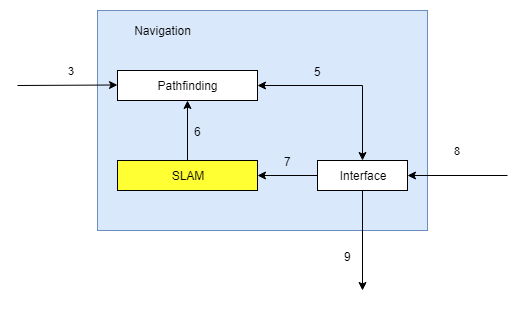

The diagram above was exported from draw.io. Its source (the exported page's mxGraphModel, read from the mxfile embedded in the PNG):
<mxGraphModel dx="1074" dy="682" grid="1" gridSize="10" guides="1" tooltips="1" connect="1" arrows="1" fold="1" page="1" pageScale="1" pageWidth="850" pageHeight="1100" math="0" shadow="0">
  <root>
    <mxCell id="0" />
    <mxCell id="1" parent="0" />
    <mxCell id="3a169dad9366f319-1" value="" style="rounded=0;whiteSpace=wrap;html=1;fillColor=#dae8fc;strokeColor=#6c8ebf;" parent="1" vertex="1">
      <mxGeometry x="260" y="100" width="330" height="220" as="geometry" />
    </mxCell>
    <mxCell id="3a169dad9366f319-2" value="Navigation" style="text;html=1;strokeColor=none;fillColor=none;align=center;verticalAlign=middle;whiteSpace=wrap;rounded=0;" parent="1" vertex="1">
      <mxGeometry x="270" y="110" width="110" height="20" as="geometry" />
    </mxCell>
    <mxCell id="3a169dad9366f319-3" value="Pathfinding" style="rounded=0;whiteSpace=wrap;html=1;" parent="1" vertex="1">
      <mxGeometry x="280" y="160" width="140" height="30" as="geometry" />
    </mxCell>
    <mxCell id="3a169dad9366f319-4" value="SLAM" style="rounded=0;whiteSpace=wrap;html=1;fillColor=#FFFF33;" parent="1" vertex="1">
      <mxGeometry x="280" y="250" width="140" height="30" as="geometry" />
    </mxCell>
    <mxCell id="3a169dad9366f319-5" value="Interface" style="rounded=0;whiteSpace=wrap;html=1;" parent="1" vertex="1">
      <mxGeometry x="480" y="250" width="90" height="30" as="geometry" />
    </mxCell>
    <mxCell id="3a169dad9366f319-6" value="" style="endArrow=classic;startArrow=classic;html=1;entryX=1;entryY=0.5;exitX=0.5;exitY=0;rounded=0;" parent="1" source="3a169dad9366f319-5" target="3a169dad9366f319-3" edge="1">
      <mxGeometry width="50" height="50" relative="1" as="geometry">
        <mxPoint x="490" y="270" as="sourcePoint" />
        <mxPoint x="540" y="220" as="targetPoint" />
        <Array as="points">
          <mxPoint x="525" y="175" />
        </Array>
      </mxGeometry>
    </mxCell>
    <mxCell id="3a169dad9366f319-7" value="5" style="text;html=1;resizable=0;points=[];align=center;verticalAlign=middle;labelBackgroundColor=none;" parent="3a169dad9366f319-6" vertex="1" connectable="0">
      <mxGeometry x="0.2647" y="2" relative="1" as="geometry">
        <mxPoint x="-6" y="-17" as="offset" />
      </mxGeometry>
    </mxCell>
    <mxCell id="3a169dad9366f319-8" value="" style="endArrow=classic;html=1;entryX=1;entryY=0.5;exitX=0;exitY=0.5;rounded=0;" parent="1" source="3a169dad9366f319-5" target="3a169dad9366f319-4" edge="1">
      <mxGeometry width="50" height="50" relative="1" as="geometry">
        <mxPoint x="550" y="300" as="sourcePoint" />
        <mxPoint x="600" y="250" as="targetPoint" />
        <Array as="points" />
      </mxGeometry>
    </mxCell>
    <mxCell id="3a169dad9366f319-9" value="7" style="text;html=1;resizable=0;points=[];align=center;verticalAlign=middle;labelBackgroundColor=none;" parent="3a169dad9366f319-8" vertex="1" connectable="0">
      <mxGeometry x="-0.4476" y="2" relative="1" as="geometry">
        <mxPoint x="-13.5" y="-17" as="offset" />
      </mxGeometry>
    </mxCell>
    <mxCell id="3a169dad9366f319-10" value="" style="endArrow=classic;html=1;entryX=0.5;entryY=1;" parent="1" source="3a169dad9366f319-4" target="3a169dad9366f319-3" edge="1">
      <mxGeometry width="50" height="50" relative="1" as="geometry">
        <mxPoint x="560" y="310" as="sourcePoint" />
        <mxPoint x="610" y="260" as="targetPoint" />
      </mxGeometry>
    </mxCell>
    <mxCell id="3a169dad9366f319-11" value="6" style="text;html=1;resizable=0;points=[];align=center;verticalAlign=middle;labelBackgroundColor=none;" parent="3a169dad9366f319-10" vertex="1" connectable="0">
      <mxGeometry x="0.37" y="-1" relative="1" as="geometry">
        <mxPoint x="9" y="11" as="offset" />
      </mxGeometry>
    </mxCell>
    <mxCell id="3a169dad9366f319-12" value="" style="endArrow=classic;html=1;exitX=0.5;exitY=1;rounded=0;" parent="1" source="3a169dad9366f319-5" edge="1">
      <mxGeometry width="50" height="50" relative="1" as="geometry">
        <mxPoint x="520" y="400" as="sourcePoint" />
        <mxPoint x="525" y="380" as="targetPoint" />
        <Array as="points" />
      </mxGeometry>
    </mxCell>
    <mxCell id="3a169dad9366f319-13" value="9" style="text;html=1;resizable=0;points=[];align=center;verticalAlign=middle;labelBackgroundColor=#ffffff;" parent="3a169dad9366f319-12" vertex="1" connectable="0">
      <mxGeometry x="0.5119" y="-1" relative="1" as="geometry">
        <mxPoint x="-14" y="-10.5" as="offset" />
      </mxGeometry>
    </mxCell>
    <mxCell id="3a169dad9366f319-14" value="8" style="endArrow=classic;html=1;exitX=1;exitY=0.5;rounded=0;entryX=1;entryY=0.5;entryDx=0;entryDy=0;" parent="1" edge="1" target="3a169dad9366f319-5">
      <mxGeometry y="-25" width="50" height="50" relative="1" as="geometry">
        <mxPoint x="670" y="265" as="sourcePoint" />
        <mxPoint x="780" y="300" as="targetPoint" />
        <Array as="points" />
        <mxPoint as="offset" />
      </mxGeometry>
    </mxCell>
    <mxCell id="3a169dad9366f319-15" value="3" style="endArrow=classic;html=1;rounded=0;" parent="1" edge="1">
      <mxGeometry x="0.0769" y="15" width="50" height="50" relative="1" as="geometry">
        <mxPoint x="180" y="175" as="sourcePoint" />
        <mxPoint x="280" y="174.5" as="targetPoint" />
        <Array as="points" />
        <mxPoint y="1" as="offset" />
      </mxGeometry>
    </mxCell>
  </root>
</mxGraphModel>